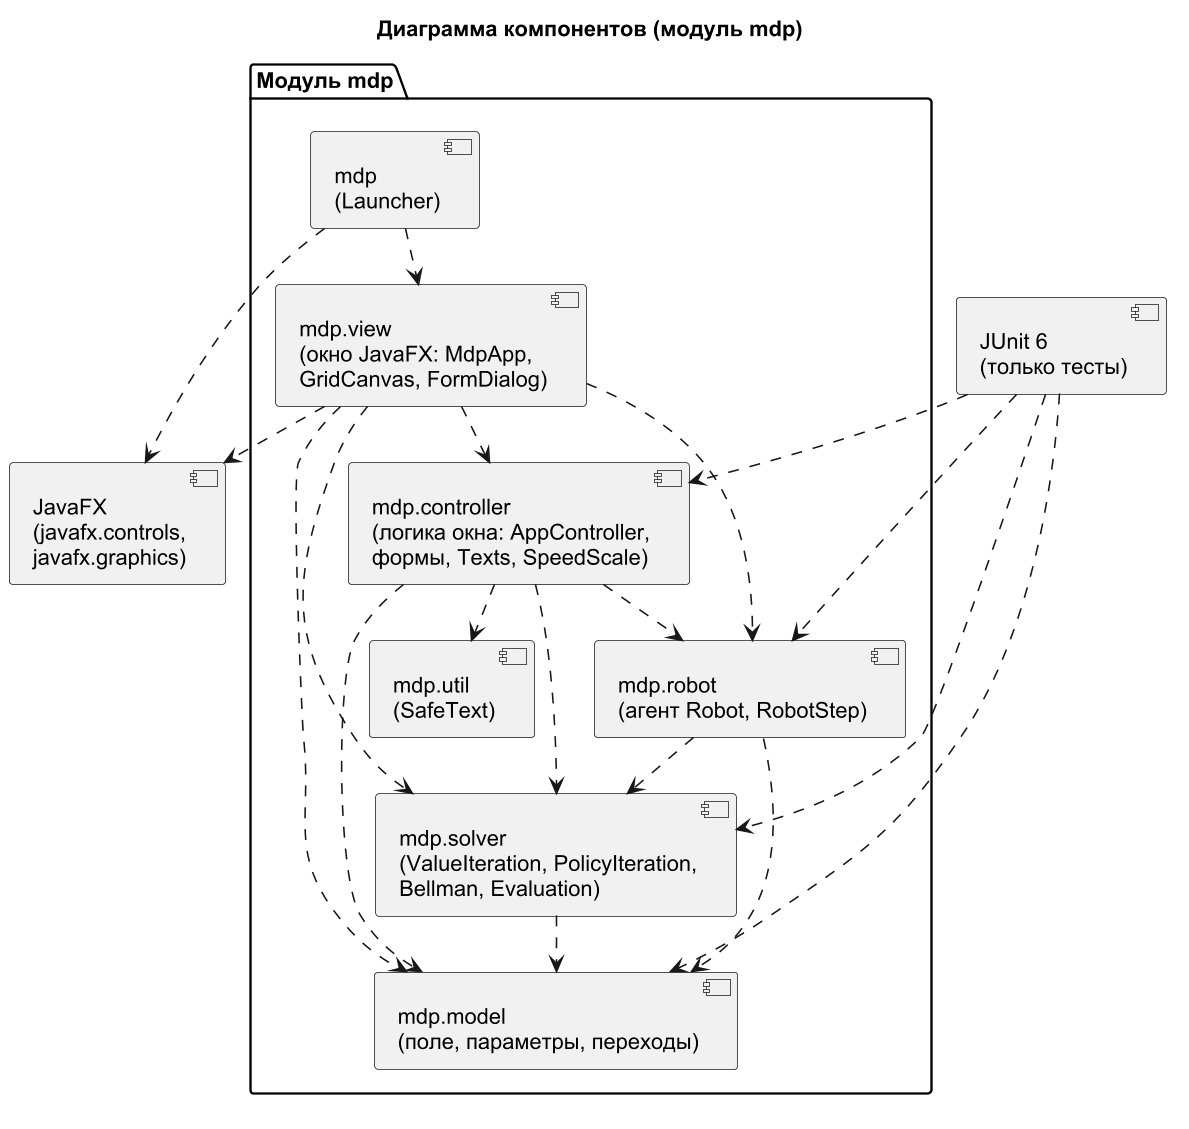

The diagram above was rendered by PlantUML. Its source (embedded in the PNG):
@startuml component
!pragma layout smetana
skinparam dpi 150
skinparam defaultFontName Arial
skinparam shadowing false
title Диаграмма компонентов (модуль mdp)

package "Модуль mdp" {
  component "mdp\n(Launcher)" as launcher
  component "mdp.view\n(окно JavaFX: MdpApp,\nGridCanvas, FormDialog)" as view
  component "mdp.controller\n(логика окна: AppController,\nформы, Texts, SpeedScale)" as controller
  component "mdp.robot\n(агент Robot, RobotStep)" as robot
  component "mdp.solver\n(ValueIteration, PolicyIteration,\nBellman, Evaluation)" as solver
  component "mdp.model\n(поле, параметры, переходы)" as model
  component "mdp.util\n(SafeText)" as util
}

component "JavaFX\n(javafx.controls,\njavafx.graphics)" as javafx
component "JUnit 6\n(только тесты)" as junit

launcher ..> view
launcher ..> javafx
view ..> controller
view ..> robot
view ..> solver
view ..> model
view ..> javafx
controller ..> robot
controller ..> solver
controller ..> model
controller ..> util
robot ..> solver
robot ..> model
solver ..> model
junit ..> model
junit ..> solver
junit ..> robot
junit ..> controller
@enduml